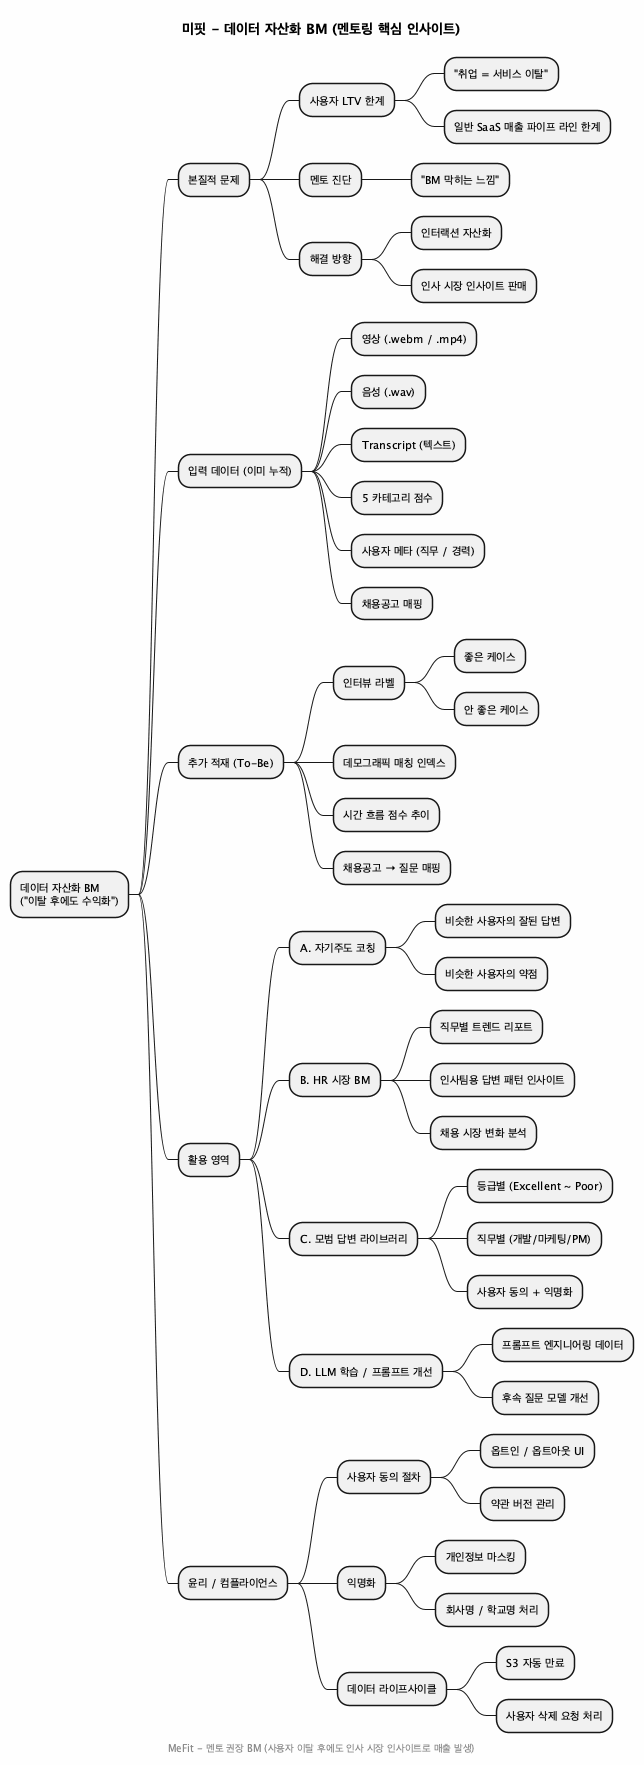

The diagram above was rendered by PlantUML. Its source (embedded in the PNG):
@startmindmap
title 미핏 - 데이터 자산화 BM (멘토링 핵심 인사이트)

skinparam backgroundColor #FEFEFE
skinparam defaultFontSize 11

* 데이터 자산화 BM\n("이탈 후에도 수익화")
** 본질적 문제
*** 사용자 LTV 한계
**** "취업 = 서비스 이탈"
**** 일반 SaaS 매출 파이프 라인 한계
*** 멘토 진단
**** "BM 막히는 느낌"
*** 해결 방향
**** 인터랙션 자산화
**** 인사 시장 인사이트 판매
** 입력 데이터 (이미 누적)
*** 영상 (.webm / .mp4)
*** 음성 (.wav)
*** Transcript (텍스트)
*** 5 카테고리 점수
*** 사용자 메타 (직무 / 경력)
*** 채용공고 매핑
** 추가 적재 (To-Be)
*** 인터뷰 라벨
**** 좋은 케이스
**** 안 좋은 케이스
*** 데모그래픽 매칭 인덱스
*** 시간 흐름 점수 추이
*** 채용공고 → 질문 매핑
** 활용 영역
*** A. 자기주도 코칭
**** 비슷한 사용자의 잘된 답변
**** 비슷한 사용자의 약점
*** B. HR 시장 BM
**** 직무별 트렌드 리포트
**** 인사팀용 답변 패턴 인사이트
**** 채용 시장 변화 분석
*** C. 모범 답변 라이브러리
**** 등급별 (Excellent ~ Poor)
**** 직무별 (개발/마케팅/PM)
**** 사용자 동의 + 익명화
*** D. LLM 학습 / 프롬프트 개선
**** 프롬프트 엔지니어링 데이터
**** 후속 질문 모델 개선
** 윤리 / 컴플라이언스
*** 사용자 동의 절차
**** 옵트인 / 옵트아웃 UI
**** 약관 버전 관리
*** 익명화
**** 개인정보 마스킹
**** 회사명 / 학교명 처리
*** 데이터 라이프사이클
**** S3 자동 만료
**** 사용자 삭제 요청 처리

footer MeFit - 멘토 권장 BM (사용자 이탈 후에도 인사 시장 인사이트로 매출 발생)
@endmindmap